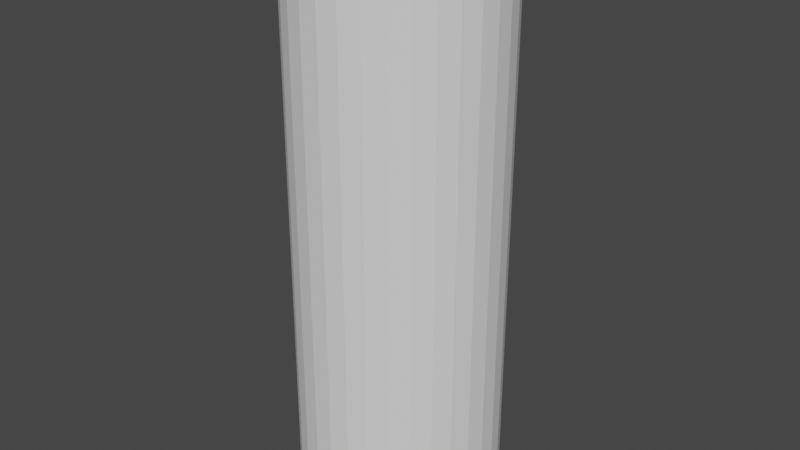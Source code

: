 # Source: Cylinder.blend  (saved by Blender 2.92.15; exported with 4.5.12 LTS)
import bpy
from mathutils import Matrix  # noqa: F401  (used for matrix-valued properties, if any)

bpy.ops.wm.read_factory_settings(use_empty=True)
scene = bpy.context.scene
scene.name = 'Scene'

# ---- collections
col_collection = bpy.data.collections.new('Collection'); scene.collection.children.link(col_collection)

# ---- world
world_world = bpy.data.worlds.new('World'); scene.world = world_world
world_world.use_nodes = True; world_world.node_tree.nodes.clear()
_N = world_world.node_tree.nodes; _L = world_world.node_tree.links
n0 = _N.new('ShaderNodeOutputWorld'); n0.name = 'World Output'; n0.location = (300, 300)
n1 = _N.new('ShaderNodeBackground'); n1.name = 'Background'; n1.location = (10, 300)
n1.inputs[0].default_value = (0.05088, 0.05088, 0.05088, 1.0)
_L.new(n1.outputs[0], n0.inputs[0])
n0.is_active_output = True
world_world.color = (0.05088, 0.05088, 0.05088)
world_world.use_sun_shadow = False
world_world.sun_shadow_jitter_overblur = 0.0

# ---- meshes
me_cylinder = bpy.data.meshes.new('Cylinder')
me_cylinder.from_pydata([(0.0, 1.0, -2.771), (0.0, 1.0, 2.771), (0.1951, 0.9808, -2.771), (0.1951, 0.9808, 2.771), (0.3827, 0.9239, -2.771), (0.3827, 0.9239, 2.771), (0.5556, 0.8315, -2.771), (0.5556, 0.8315, 2.771), (0.7071, 0.7071, -2.771), (0.7071, 0.7071, 2.771), (0.8315, 0.5556, -2.771), (0.8315, 0.5556, 2.771), (0.9239, 0.3827, -2.771), (0.9239, 0.3827, 2.771), (0.9808, 0.1951, -2.771), (0.9808, 0.1951, 2.771), (1.0, 7.55e-08, -2.771), (1.0, 7.55e-08, 2.771), (0.9808, -0.1951, -2.771), (0.9808, -0.1951, 2.771), (0.9239, -0.3827, -2.771), (0.9239, -0.3827, 2.771), (0.8315, -0.5556, -2.771), (0.8315, -0.5556, 2.771), (0.7071, -0.7071, -2.771), (0.7071, -0.7071, 2.771), (0.5556, -0.8315, -2.771), (0.5556, -0.8315, 2.771), (0.3827, -0.9239, -2.771), (0.3827, -0.9239, 2.771), (0.1951, -0.9808, -2.771), (0.1951, -0.9808, 2.771), (-3.258e-07, -1.0, -2.771), (-3.258e-07, -1.0, 2.771), (-0.1951, -0.9808, -2.771), (-0.1951, -0.9808, 2.771), (-0.3827, -0.9239, -2.771), (-0.3827, -0.9239, 2.771), (-0.5556, -0.8315, -2.771), (-0.5556, -0.8315, 2.771), (-0.7071, -0.7071, -2.771), (-0.7071, -0.7071, 2.771), (-0.8315, -0.5556, -2.771), (-0.8315, -0.5556, 2.771), (-0.9239, -0.3827, -2.771), (-0.9239, -0.3827, 2.771), (-0.9808, -0.1951, -2.771), (-0.9808, -0.1951, 2.771), (-1.0, 9.656e-07, -2.771), (-1.0, 9.656e-07, 2.771), (-0.9808, 0.1951, -2.771), (-0.9808, 0.1951, 2.771), (-0.9239, 0.3827, -2.771), (-0.9239, 0.3827, 2.771), (-0.8315, 0.5556, -2.771), (-0.8315, 0.5556, 2.771), (-0.7071, 0.7071, -2.771), (-0.7071, 0.7071, 2.771), (-0.5556, 0.8315, -2.771), (-0.5556, 0.8315, 2.771), (-0.3827, 0.9239, -2.771), (-0.3827, 0.9239, 2.771), (-0.1951, 0.9808, -2.771), (-0.1951, 0.9808, 2.771)], [], [(0, 1, 3, 2), (2, 3, 5, 4), (4, 5, 7, 6), (6, 7, 9, 8), (8, 9, 11, 10), (10, 11, 13, 12), (12, 13, 15, 14), (14, 15, 17, 16), (16, 17, 19, 18), (18, 19, 21, 20), (20, 21, 23, 22), (22, 23, 25, 24), (24, 25, 27, 26), (26, 27, 29, 28), (28, 29, 31, 30), (30, 31, 33, 32), (32, 33, 35, 34), (34, 35, 37, 36), (36, 37, 39, 38), (38, 39, 41, 40), (40, 41, 43, 42), (42, 43, 45, 44), (44, 45, 47, 46), (46, 47, 49, 48), (48, 49, 51, 50), (50, 51, 53, 52), (52, 53, 55, 54), (54, 55, 57, 56), (56, 57, 59, 58), (58, 59, 61, 60), (60, 61, 63, 62), (62, 63, 1, 0)])
_uv = me_cylinder.uv_layers.new(name='UVMap')
_uv.uv.foreach_set('vector', [1.0, 0.5, 1.0, 1.0, 0.9688, 1.0, 0.9688, 0.5, 0.9688, 0.5, 0.9688, 1.0, 0.9375, 1.0, 0.9375, 0.5, 0.9375, 0.5, 0.9375, 1.0, 0.9062, 1.0, 0.9062, 0.5, 0.9062, 0.5, 0.9062, 1.0, 0.875, 1.0, 0.875, 0.5, 0.875, 0.5, 0.875, 1.0, 0.8438, 1.0, 0.8438, 0.5, 0.8438, 0.5, 0.8438, 1.0, 0.8125, 1.0, 0.8125, 0.5, 0.8125, 0.5, 0.8125, 1.0, 0.7812, 1.0, 0.7812, 0.5, 0.7812, 0.5, 0.7812, 1.0, 0.75, 1.0, 0.75, 0.5, 0.75, 0.5, 0.75, 1.0, 0.7188, 1.0, 0.7188, 0.5, 0.7188, 0.5, 0.7188, 1.0, 0.6875, 1.0, 0.6875, 0.5, 0.6875, 0.5, 0.6875, 1.0, 0.6562, 1.0, 0.6562, 0.5, 0.6562, 0.5, 0.6562, 1.0, 0.625, 1.0, 0.625, 0.5, 0.625, 0.5, 0.625, 1.0, 0.5938, 1.0, 0.5938, 0.5, 0.5938, 0.5, 0.5938, 1.0, 0.5625, 1.0, 0.5625, 0.5, 0.5625, 0.5, 0.5625, 1.0, 0.5312, 1.0, 0.5312, 0.5, 0.5312, 0.5, 0.5312, 1.0, 0.5, 1.0, 0.5, 0.5, 0.5, 0.5, 0.5, 1.0, 0.4688, 1.0, 0.4688, 0.5, 0.4688, 0.5, 0.4688, 1.0, 0.4375, 1.0, 0.4375, 0.5, 0.4375, 0.5, 0.4375, 1.0, 0.4062, 1.0, 0.4062, 0.5, 0.4062, 0.5, 0.4062, 1.0, 0.375, 1.0, 0.375, 0.5, 0.375, 0.5, 0.375, 1.0, 0.3438, 1.0, 0.3438, 0.5, 0.3438, 0.5, 0.3438, 1.0, 0.3125, 1.0, 0.3125, 0.5, 0.3125, 0.5, 0.3125, 1.0, 0.2812, 1.0, 0.2812, 0.5, 0.2812, 0.5, 0.2812, 1.0, 0.25, 1.0, 0.25, 0.5, 0.25, 0.5, 0.25, 1.0, 0.2188, 1.0, 0.2188, 0.5, 0.2188, 0.5, 0.2188, 1.0, 0.1875, 1.0, 0.1875, 0.5, 0.1875, 0.5, 0.1875, 1.0, 0.1562, 1.0, 0.1562, 0.5, 0.1562, 0.5, 0.1562, 1.0, 0.125, 1.0, 0.125, 0.5, 0.125, 0.5, 0.125, 1.0, 0.09375, 1.0, 0.09375, 0.5, 0.09375, 0.5, 0.09375, 1.0, 0.0625, 1.0, 0.0625, 0.5, 0.0625, 0.5, 0.0625, 1.0, 0.03125, 1.0, 0.03125, 0.5, 0.03125, 0.5, 0.03125, 1.0, 0.0, 1.0, 0.0, 0.5])
me_cylinder.use_remesh_fix_poles = True
me_cylinder.use_remesh_preserve_attributes = False
me_cylinder.use_mirror_vertex_groups = False
me_cylinder.update()

# ---- objects
ob_cylinder = bpy.data.objects.new('Cylinder', me_cylinder)

# ---- transforms, parenting, visibility, modifiers, constraints
ob_cylinder.location = (0.0, 0.0, 0.0)
ob_cylinder.lineart.crease_threshold = 0.0

# ---- collection membership
col_collection.objects.link(ob_cylinder)

# ---- scene / render settings (as saved in the file)
scene.frame_start = 1; scene.frame_end = 250; scene.frame_set(1)
scene.render.engine = 'BLENDER_EEVEE_NEXT'
scene.cycles.use_denoising = False
scene.cycles.samples = 128
scene.cycles.sampling_pattern = 'TABULATED_SOBOL'
scene.cycles.use_adaptive_sampling = False
scene.cycles.use_light_tree = False
scene.view_settings.view_transform = 'Filmic'
bpy.context.view_layer.update()

# ---- added for rendering (the .blend has no active camera and no usable light): camera, sun
cam_auto = bpy.data.cameras.new('AutoCamera')
cam_auto.lens = 50.0
cam_auto.sensor_width = 36.0
cam_auto.clip_end = 1000.0
ob_auto_camera = bpy.data.objects.new('AutoCamera', cam_auto)
scene.collection.objects.link(ob_auto_camera)
ob_auto_camera.location = (5.75744, -6.90893, 4.60596)
ob_auto_camera.rotation_euler = (1.09748, -7.21219e-08, 0.694738)
scene.camera = ob_auto_camera
light_auto_sun = bpy.data.lights.new('AutoSun', 'SUN')
light_auto_sun.energy = 3.0
light_auto_sun.angle = 0.0523599
ob_auto_sun = bpy.data.objects.new('AutoSun', light_auto_sun)
scene.collection.objects.link(ob_auto_sun)
ob_auto_sun.rotation_euler = (0.872665, 0.174533, 0.523599)
bpy.context.view_layer.update()
